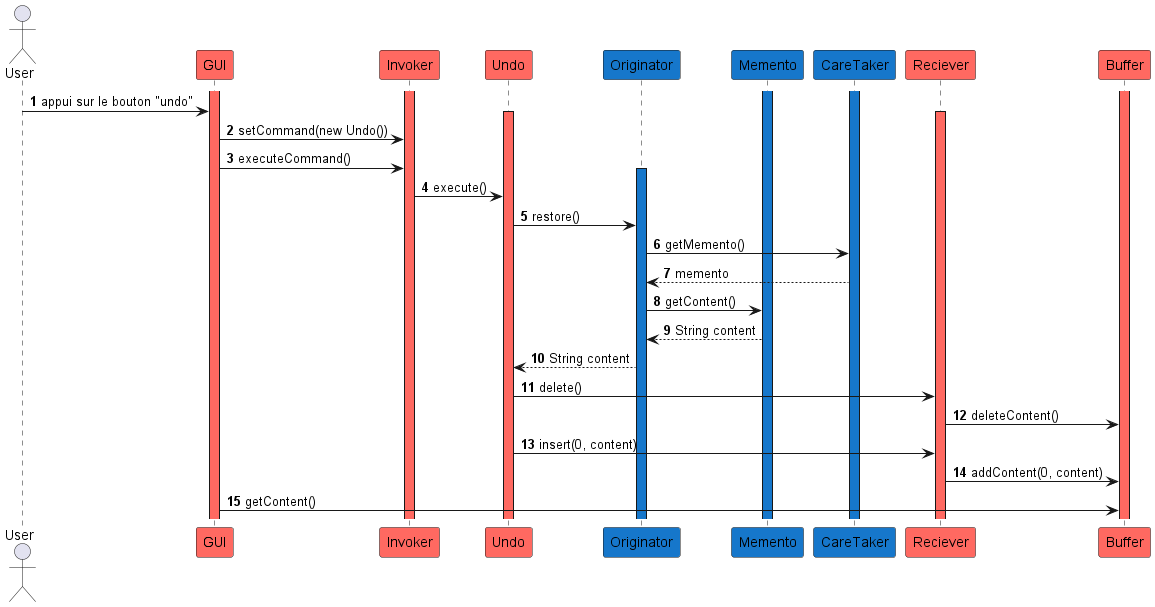

The diagram above was rendered by PlantUML. Its source (embedded in the PNG):
@startuml
'https://plantuml.com/sequence-diagram

autonumber

actor User

participant GUI #ff6961
participant Invoker #ff6961
participant Undo #ff6961
participant Originator #1677CB
participant Memento #1677CB
participant CareTaker #1677CB
participant Reciever #ff6961
participant Buffer #ff6961

activate CareTaker #1677CB
activate Invoker #ff6961
activate GUI #ff6961
activate Buffer #ff6961
activate Memento #1677CB

User -> GUI : appui sur le bouton "undo"

activate Undo #ff6961
activate Reciever #ff6961
GUI -> Invoker : setCommand(new Undo())
GUI -> Invoker : executeCommand()

activate Originator #1677CB
Invoker -> Undo : execute()

Undo -> Originator : restore()

Originator -> CareTaker : getMemento()
CareTaker --> Originator : memento
Originator -> Memento : getContent()
Memento --> Originator : String content
Originator --> Undo : String content

Undo -> Reciever : delete()
Reciever -> Buffer : deleteContent()

Undo -> Reciever : insert(0, content)
Reciever -> Buffer : addContent(0, content)

GUI -> Buffer : getContent()
@enduml